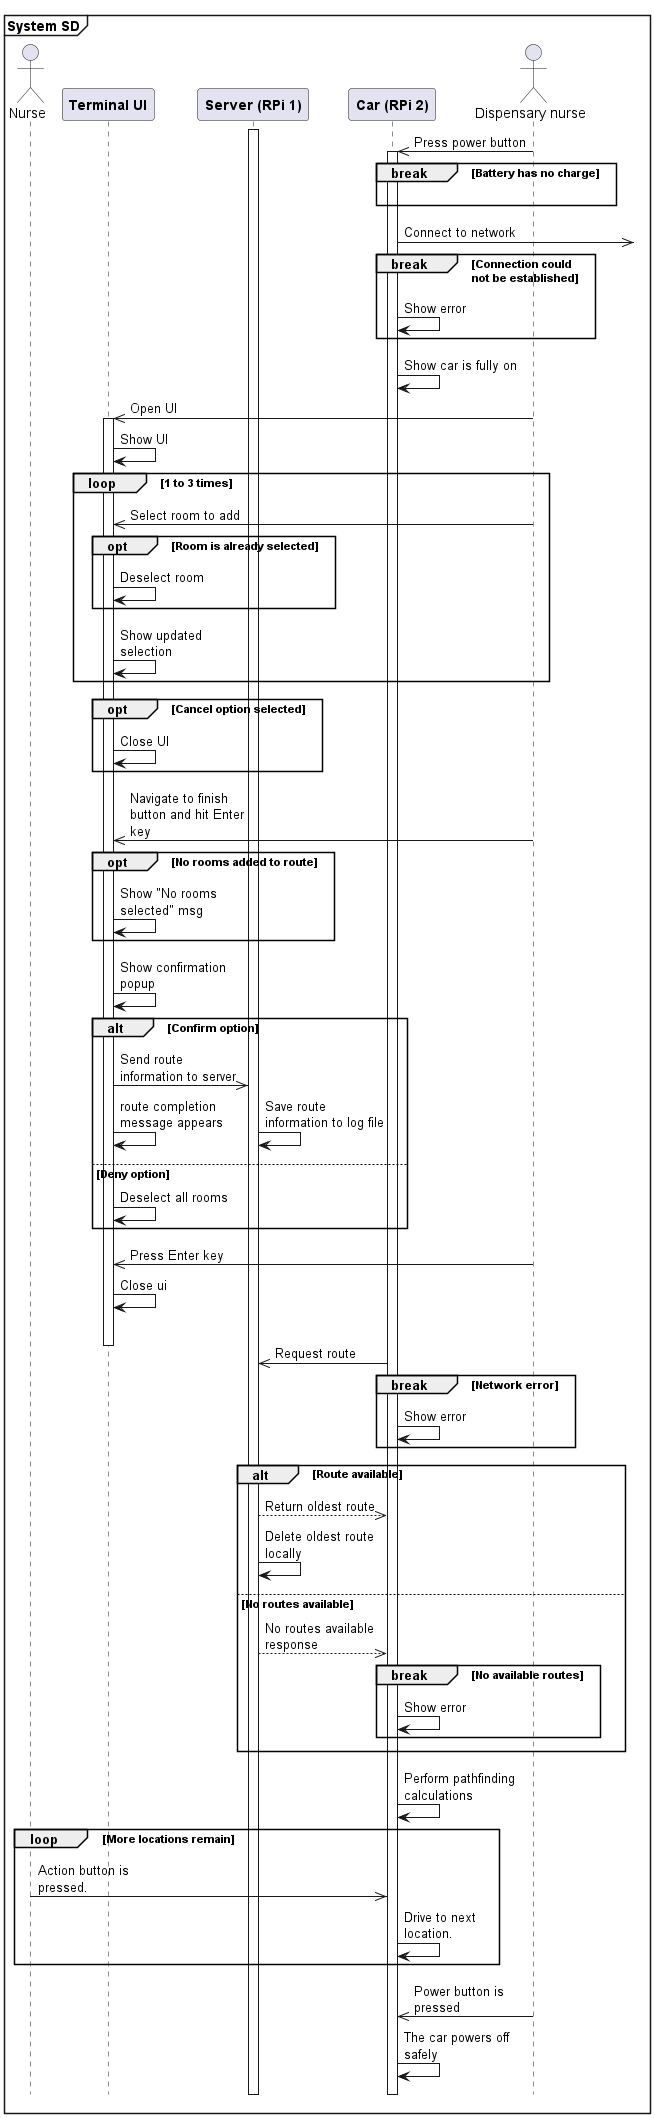

The diagram above was rendered by PlantUML. Its source (embedded in the PNG):
@startuml System SD - combined

mainframe **System SD**

hide footbox
!pragma teoz true

skinparam {
    MaxMessageSize 120
}


actor "Nurse" as n
participant "**Terminal UI**" as ui
participant "**Server (RPi 1)**" as srv
participant "**Car (RPi 2)**" as car
actor "Dispensary nurse" as dn

'UC1
srv++
dn ->> car++ : Press power button

break Battery has no charge
    car -[hidden]>] 
end

car ->>] : Connect to network

break Connection could\nnot be established
    car -> car : Show error
end


car -> car : Show car is fully on


'UC2
dn ->> ui++ : Open UI
ui -> ui : Show UI

loop 1 to 3 times
    dn ->> ui : Select room to add
    opt Room is already selected
        ui -> ui : Deselect room
    end
    ui -> ui : Show updated selection
end

opt Cancel option selected
    ui -> ui : Close UI
end

dn ->> ui : Navigate to finish button and hit Enter key

opt No rooms added to route
    ui -> ui : Show "No rooms selected" msg

end

ui -> ui :  Show confirmation popup
alt Confirm option
    ui ->> srv : Send route information to server
    ui -> ui : route completion message appears
    & srv -> srv : Save route information to log file

else Deny option
    ui -> ui : Deselect all rooms
end
dn ->> ui : Press Enter key

ui -> ui : Close ui
|||
ui--

'UC3
car ->> srv : Request route

break Network error
    car -> car : Show error
end

alt Route available
    srv -->> car : Return oldest route
    srv -> srv : Delete oldest route locally

else No routes available
    srv -->> car : No routes available response
    break No available routes
        car -> car : Show error
    end
end

car -> car : Perform pathfinding calculations

loop More locations remain
    n ->> car : Action button is pressed.
    car -> car : Drive to next location.
end

'UC4
dn ->> car : Power button is pressed
car -> car : The car powers off safely


@enduml